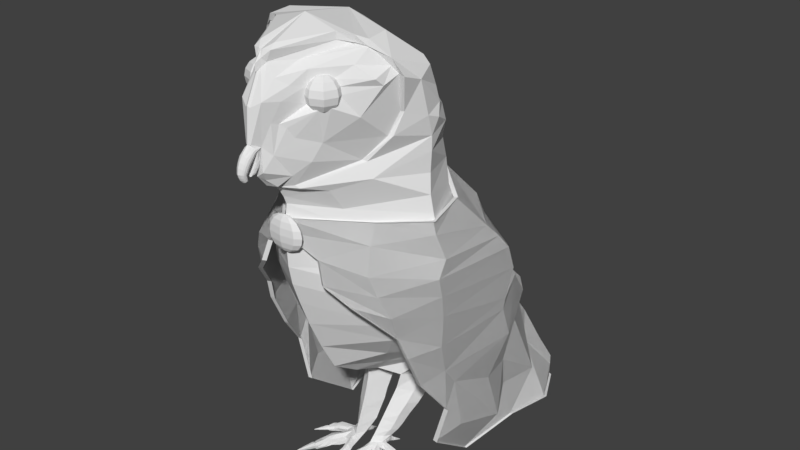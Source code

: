 # Source: Eule2.blend  (saved by Blender 2.77.0; exported with 4.5.12 LTS)
import bpy
from mathutils import Matrix  # noqa: F401  (used for matrix-valued properties, if any)

bpy.ops.wm.read_factory_settings(use_empty=True)
scene = bpy.context.scene
scene.name = 'Scene'

# ---- collections
col_collection_1 = bpy.data.collections.new('Collection 1'); scene.collection.children.link(col_collection_1)

# ---- world
world_world = bpy.data.worlds.new('World'); scene.world = world_world
world_world.color = (0.05088, 0.05088, 0.05088)
world_world.use_sun_shadow = False
world_world.sun_shadow_jitter_overblur = 0.0
world_world.cycles.sampling_method = 'MANUAL'

# ---- meshes
me_plane = bpy.data.meshes.new('Plane')
me_plane.from_pydata([(0.0, 3.633, 26.36), (0.0, 3.824, 26.42), (0.1247, 3.764, 26.43), (0.203, 3.693, 26.4), (0.2553, 3.768, 26.33), (0.2737, 3.983, 25.96), (0.2553, 3.846, 25.95), (0.203, 3.728, 26.23), (0.1247, 3.64, 26.36), (0.0, 3.621, 26.05), (0.0, 4.037, 26.36), (0.135, 4.006, 26.35), (0.2212, 4.114, 26.31), (0.2787, 4.003, 26.15), (0.2989, 4.041, 25.95), (0.2787, 3.887, 25.88), (0.2212, 3.76, 25.97), (0.135, 3.676, 26.07), (0.0, 3.705, 25.75), (0.0, 4.137, 26.23), (0.1443, 4.283, 26.2), (0.2382, 4.393, 26.15), (0.301, 4.287, 25.97), (0.3231, 4.134, 25.74), (0.301, 3.985, 25.64), (0.2382, 3.862, 25.71), (0.1443, 3.735, 25.77), (0.0, 4.074, 25.43), (0.0, 4.428, 26.15), (0.1608, 4.549, 26.08), (0.2626, 4.675, 26.01), (0.3233, 4.591, 25.81), (0.3472, 4.466, 25.54), (0.3233, 4.344, 25.41), (0.2553, 4.22, 25.43), (0.1535, 4.121, 25.47), (0.0, 4.636, 25.27), (0.0, 4.527, 26.09), (0.172, 4.699, 26.0), (0.2894, 4.868, 25.91), (0.3679, 4.849, 25.66), (0.3955, 4.801, 25.34), (0.3679, 4.756, 25.17), (0.2894, 4.707, 25.14), (0.172, 4.658, 25.13), (0.0, 5.199, 24.84), (0.0, 4.84, 25.98), (0.1858, 5.033, 25.88), (0.315, 5.225, 25.78), (0.4014, 5.242, 25.51), (0.4317, 5.234, 25.18), (0.4014, 5.23, 24.98), (0.315, 5.222, 24.93), (0.1858, 5.208, 24.91), (0.0, 5.44, 24.5), (0.0, 5.19, 25.85), (0.2011, 5.421, 25.75), (0.3432, 5.656, 25.64), (0.4382, 5.736, 25.37), (0.4715, 5.804, 25.21), (0.5743, 7.794, 24.81), (0.3432, 5.941, 24.75), (0.2011, 5.99, 24.71), (0.0, 7.14, 24.33), (0.0, 7.192, 25.44), (0.2231, 7.164, 25.5), (0.3851, 7.197, 25.42), (0.4899, 7.388, 25.36), (0.4715, 7.072, 24.67), (0.3432, 6.958, 24.4), (0.2011, 6.991, 24.48), (0.0, 3.159, 27.51), (0.1487, 3.182, 27.49), (0.0, 3.03, 26.5), (0.2475, 3.241, 27.43), (0.0, 3.03, 26.5), (0.3136, 3.301, 27.33), (0.3368, 3.377, 27.21), (0.0, 3.03, 26.5), (0.3136, 3.46, 27.05), (0.0, 3.03, 26.5), (0.2673, 3.767, 27.09), (0.03246, 3.256, 26.7), (0.1586, 3.815, 27.0), (0.03234, 3.257, 26.7), (0.0, 3.882, 26.94), (0.0, 3.257, 26.7), (0.03204, 3.257, 26.7), (0.03192, 3.256, 26.7), (0.0, 3.03, 26.5), (0.0, 3.56, 27.82), (0.1589, 3.574, 27.75), (0.2676, 3.596, 27.64), (0.3403, 3.628, 27.48), (0.3658, 3.661, 27.31), (0.3403, 3.7, 27.12), (0.2676, 3.959, 27.15), (0.1589, 3.98, 27.04), (0.0, 3.994, 26.97), (0.0, 4.024, 28.04), (0.1705, 4.024, 27.93), (0.2892, 4.024, 27.81), (0.3685, 4.024, 27.62), (0.3963, 4.024, 27.41), (0.3685, 4.024, 27.19), (0.2892, 4.25, 27.17), (0.1705, 4.244, 27.08), (0.0, 4.244, 27.01), (0.0, 4.612, 28.21), (0.1822, 4.591, 28.09), (0.3107, 4.549, 27.93), (0.3966, 4.491, 27.74), (0.4268, 4.42, 27.48), (0.3966, 4.352, 27.25), (0.3107, 4.509, 27.22), (0.1822, 4.471, 27.1), (0.0, 4.447, 27.02), (0.0, 5.551, 28.08), (0.2055, 5.466, 27.96), (0.3538, 5.332, 27.81), (0.4529, 5.167, 27.63), (0.4877, 4.948, 27.39), (0.4529, 4.753, 27.18), (0.3538, 4.784, 27.18), (0.2055, 4.673, 27.06), (0.0, 4.604, 26.99), (0.0, 6.334, 27.82), (0.223, 6.217, 27.72), (0.3861, 6.039, 27.57), (0.4951, 5.822, 27.41), (0.5334, 5.534, 27.19), (0.4951, 5.278, 26.99), (0.3861, 5.248, 27.0), (0.223, 5.103, 26.9), (0.0, 5.013, 26.83), (0.0, 7.498, 27.13), (0.2423, 7.114, 27.25), (0.4217, 6.879, 27.14), (0.5416, 6.597, 27.02), (0.5837, 6.218, 26.86), (0.5416, 5.885, 26.72), (0.4217, 5.778, 26.78), (0.2423, 5.589, 26.7), (0.0, 5.472, 26.65), (0.0, 8.32, 26.45), (0.2423, 7.996, 26.45), (0.4217, 7.763, 26.22), (0.5416, 7.566, 26.1), (0.5837, 7.258, 25.96), (0.5452, 7.697, 25.76), (0.4217, 7.982, 25.83), (0.0, 8.432, 26.33), (0.259, 8.44, 26.12), (2.664, 17.43, 17.97), (2.117, 16.79, 17.97), (1.751, 15.84, 17.97), (1.623, 14.72, 17.97), (1.751, 13.6, 17.97), (2.117, 12.65, 17.97), (2.664, 12.02, 17.97), (2.853, 17.43, 17.27), (2.466, 16.79, 16.67), (2.208, 15.84, 16.27), (2.117, 14.72, 16.13), (2.208, 13.6, 16.27), (2.466, 12.65, 16.67), (2.853, 12.02, 17.27), (3.31, 17.43, 16.97), (3.31, 16.79, 16.13), (3.31, 15.84, 15.56), (3.31, 14.72, 15.36), (3.31, 13.6, 15.56), (3.31, 12.65, 16.13), (3.31, 12.02, 16.97), (3.31, 17.65, 17.97), (3.766, 17.43, 17.27), (4.153, 16.79, 16.67), (4.412, 15.84, 16.27), (4.502, 14.72, 16.13), (4.412, 13.6, 16.27), (4.153, 12.65, 16.67), (3.766, 12.02, 17.27), (3.955, 17.43, 17.97), (4.502, 16.79, 17.97), (4.868, 15.84, 17.97), (4.997, 14.72, 17.97), (4.868, 13.6, 17.97), (4.502, 12.65, 17.97), (3.955, 12.02, 17.97), (3.31, 11.79, 17.97), (3.766, 17.43, 18.68), (4.153, 16.79, 19.28), (4.412, 15.84, 19.68), (4.502, 14.72, 19.82), (4.412, 13.6, 19.68), (4.153, 12.65, 19.28), (3.766, 12.02, 18.68), (3.31, 17.43, 18.97), (3.31, 16.79, 19.82), (3.31, 15.84, 20.38), (3.31, 14.72, 20.58), (3.31, 13.6, 20.38), (3.31, 12.65, 19.82), (3.31, 12.02, 18.97), (2.853, 17.43, 18.68), (2.466, 16.79, 19.28), (2.208, 15.84, 19.68), (2.117, 14.72, 19.82), (2.208, 13.6, 19.68), (2.466, 12.65, 19.28), (2.853, 12.02, 18.68), (1.765, -56.18, 3.997), (1.573, -57.22, 1.548), (1.743, -56.46, 4.165), (1.594, -57.55, 1.632), (1.588, -56.64, 4.276), (1.516, -57.59, 1.646), (1.427, -56.78, 4.369), (1.377, -57.67, 1.597), (1.267, -56.37, 4.138), (1.312, -57.56, 1.433), (1.288, -56.09, 3.97), (1.295, -57.26, 1.36), (1.407, -55.73, 3.754), (1.34, -57.13, 1.331), (1.641, -55.95, 3.87), (1.449, -57.0, 1.421), (1.684, -56.37, 3.028), (1.651, -56.75, 3.067), (1.496, -56.93, 3.178), (1.335, -57.07, 3.271), (1.229, -56.6, 3.085), (1.294, -56.35, 2.833), (1.358, -56.06, 2.573), (1.549, -56.24, 2.772), (1.699, -56.54, 3.705), (1.544, -56.72, 3.816), (1.383, -56.86, 3.909), (1.22, -56.56, 3.532), (1.284, -56.31, 3.28), (1.403, -55.95, 3.065), (1.585, -56.13, 3.281), (1.721, -56.26, 3.537), (1.584, -56.57, 2.441), (1.605, -56.89, 2.525), (1.45, -57.07, 2.636), (1.386, -57.18, 2.69), (1.253, -56.76, 2.634), (1.268, -56.59, 2.349), (1.352, -56.4, 2.146), (1.448, -56.44, 2.185), (1.531, -56.88, 2.065), (1.552, -57.2, 2.149), (1.44, -57.41, 2.176), (1.356, -57.42, 2.172), (1.243, -57.09, 2.174), (1.258, -56.93, 1.889), (1.279, -56.6, 1.713), (1.395, -56.75, 1.809), (1.359, -57.17, 1.363), (1.323, -57.28, 1.386), (1.545, -57.25, 1.536), (1.337, -57.52, 1.444), (1.562, -57.51, 1.603), (1.605, -57.33, 1.345), (1.446, -57.07, 1.435), (1.389, -57.61, 1.575), (1.5, -57.55, 1.615), (1.419, -57.25, 1.171), (1.449, -57.69, 1.384), (1.559, -57.62, 1.423), (1.383, -57.35, 1.195), (1.622, -57.59, 1.412), (1.506, -57.15, 1.243), (1.397, -57.6, 1.253), (1.625, -57.48, 1.128), (1.64, -57.71, 1.188), (1.438, -57.72, 1.045), (1.458, -57.41, 0.9718), (1.536, -57.31, 1.036), (1.485, -57.8, 1.163), (1.584, -57.74, 1.198), (1.425, -57.5, 0.9926), (1.636, -57.63, 0.9074), (1.648, -57.82, 0.9559), (1.486, -57.82, 0.8411), (1.502, -57.58, 0.7827), (1.565, -57.5, 0.8344), (1.524, -57.89, 0.9358), (1.604, -57.84, 0.9639), (1.477, -57.65, 0.7993), (1.652, -57.78, 0.6886), (1.661, -57.93, 0.7274), (1.532, -57.94, 0.6355), (1.544, -57.74, 0.5888), (1.594, -57.68, 0.6301), (1.562, -57.99, 0.7113), (1.625, -57.95, 0.7338), (1.524, -57.8, 0.6021), (1.657, -57.95, 0.4662), (1.663, -58.03, 0.4894), (1.585, -58.04, 0.4343), (1.593, -57.92, 0.4063), (1.623, -57.88, 0.4311), (1.603, -58.07, 0.4798), (1.641, -58.05, 0.4933), (1.58, -57.95, 0.4143), (1.673, -58.1, 0.2476), (1.676, -58.15, 0.2615), (1.63, -58.15, 0.2285), (1.634, -58.08, 0.2116), (1.652, -58.06, 0.2265), (1.641, -58.17, 0.2557), (1.663, -58.16, 0.2638), (1.627, -58.1, 0.2164), (1.647, -58.21, 0.1135), (1.649, -58.23, 0.1191), (1.63, -58.23, 0.1059), (1.632, -58.21, 0.09916), (1.639, -58.2, 0.1051), (1.634, -58.24, 0.1168), (1.644, -58.24, 0.12), (1.629, -58.21, 0.1011), (1.64, -58.22, 0.111), (1.641, -58.22, 0.1123), (1.636, -58.22, 0.109), (1.637, -58.22, 0.1074), (1.638, -58.22, 0.1088), (1.637, -58.23, 0.1118), (1.64, -58.22, 0.1126), (1.636, -58.22, 0.1078), (2.095, -55.59, 6.036), (1.95, -55.32, 5.157), (1.717, -55.37, 5.841), (2.202, -55.54, 5.352), (4.634, -56.68, 6.477), (4.542, -57.07, 6.753), (1.979, -56.44, 5.317), (4.552, -57.25, 6.639), (1.937, -56.88, 5.106), (4.641, -57.55, 6.455), (2.217, -56.58, 4.73), (4.823, -57.48, 6.285), (2.377, -56.16, 4.585), (2.302, -55.49, 4.578), (4.919, -56.88, 6.017), (2.367, -55.42, 4.968), (4.799, -56.57, 6.093), (3.169, -55.72, 5.608), (3.136, -56.26, 5.846), (3.074, -56.74, 5.666), (3.031, -57.18, 5.455), (3.251, -56.72, 4.922), (3.48, -56.26, 4.908), (3.717, -55.75, 4.863), (3.461, -55.72, 5.317), (2.502, -56.04, 5.599), (2.44, -56.52, 5.419), (2.397, -56.97, 5.208), (2.819, -56.77, 4.951), (3.047, -56.31, 4.742), (3.225, -55.64, 4.735), (2.955, -55.62, 5.163), (2.663, -55.62, 5.454), (3.769, -56.02, 5.739), (3.676, -56.4, 6.015), (3.614, -56.88, 5.836), (3.58, -57.13, 5.793), (3.681, -56.79, 5.213), (3.957, -56.51, 5.181), (4.13, -56.1, 5.24), (4.062, -56.02, 5.448), (4.148, -56.41, 5.982), (4.055, -56.79, 6.258), (4.061, -57.23, 6.209), (4.091, -57.38, 6.063), (4.128, -57.14, 5.587), (4.403, -56.86, 5.555), (4.572, -56.39, 5.379), (4.44, -56.41, 5.691), (4.58, -57.07, 6.672), (4.869, -57.11, 6.094), (4.795, -57.01, 6.395), (4.903, -57.12, 6.03), (4.786, -56.67, 6.144), (4.588, -57.21, 6.581), (4.805, -57.4, 6.298), (4.654, -56.76, 6.452), (4.821, -56.73, 6.676), (4.882, -56.92, 6.083), (4.66, -57.45, 6.434), (4.827, -57.42, 6.658), (4.747, -57.03, 6.896), (4.953, -56.63, 6.369), (5.036, -57.07, 6.318), (4.755, -57.18, 6.805), (4.972, -57.36, 6.522), (5.048, -56.88, 6.307), (5.024, -56.84, 6.889), (4.958, -57.11, 7.087), (5.16, -57.41, 6.75), (5.229, -56.98, 6.557), (5.143, -56.75, 6.612), (5.029, -57.46, 6.873), (4.965, -57.24, 7.005), (5.218, -57.15, 6.567), (5.234, -56.97, 7.093), (5.18, -57.19, 7.252), (5.342, -57.43, 6.983), (5.397, -57.09, 6.828), (5.329, -56.91, 6.872), (5.238, -57.47, 7.08), (5.186, -57.3, 7.187), (5.388, -57.22, 6.836), (5.44, -57.1, 7.302), (5.398, -57.28, 7.429), (5.527, -57.46, 7.213), (5.571, -57.19, 7.09), (5.516, -57.05, 7.125), (5.443, -57.5, 7.291), (5.402, -57.36, 7.376), (5.564, -57.3, 7.096), (5.653, -57.25, 7.501), (5.628, -57.36, 7.577), (5.705, -57.47, 7.448), (5.732, -57.3, 7.374), (5.699, -57.22, 7.395), (5.655, -57.49, 7.495), (5.63, -57.41, 7.546), (5.727, -57.37, 7.377), (5.859, -57.37, 7.71), (5.844, -57.44, 7.756), (5.891, -57.51, 7.678), (5.907, -57.41, 7.634), (5.887, -57.35, 7.646), (5.861, -57.52, 7.706), (5.846, -57.47, 7.737), (5.904, -57.45, 7.636), (5.996, -57.53, 7.79), (5.99, -57.56, 7.808), (6.009, -57.58, 7.777), (6.015, -57.54, 7.759), (6.007, -57.52, 7.764), (5.997, -57.59, 7.788), (5.991, -57.57, 7.8), (6.014, -57.56, 7.76), (6.001, -57.55, 7.783), (6.0, -57.56, 7.788), (6.004, -57.56, 7.78), (6.006, -57.55, 7.775), (6.004, -57.55, 7.777), (6.001, -57.56, 7.783), (6.0, -57.56, 7.786), (6.006, -57.56, 7.776), (1.073, -55.48, 7.045), (0.6889, -56.01, 11.03), (1.359, -55.65, 6.995), (0.979, -56.07, 11.12), (1.488, -56.13, 6.942), (0.9917, -56.29, 11.12), (1.583, -56.61, 6.893), (0.9799, -56.67, 11.23), (1.109, -56.86, 6.935), (0.8224, -56.68, 6.985), (0.4947, -56.22, 7.062), (0.4322, -56.55, 11.24), (0.7974, -55.7, 7.063), (0.413, -56.23, 11.05), (0.7491, -55.62, 8.48), (1.049, -55.84, 8.668), (1.178, -56.32, 8.615), (1.272, -56.8, 8.566), (0.7883, -56.89, 8.51), (0.5058, -56.6, 8.7), (0.1878, -56.3, 8.875), (0.4866, -55.9, 8.736), (1.195, -55.73, 7.669), (1.324, -56.21, 7.616), (1.419, -56.69, 7.567), (0.9587, -56.96, 7.875), (0.6763, -56.67, 8.065), (0.3486, -56.21, 8.142), (0.6467, -55.83, 7.975), (0.9092, -55.56, 7.719), (0.6027, -55.87, 9.402), (0.8927, -55.94, 9.492), (1.022, -56.42, 9.439), (1.111, -56.63, 9.432), (0.7109, -56.82, 9.226), (0.4602, -56.69, 9.511), (0.2526, -56.38, 9.673), (0.3402, -56.15, 9.658), (0.6437, -56.07, 10.1), (0.9337, -56.13, 10.19), (1.066, -56.5, 10.28), (1.045, -56.72, 10.29), (0.7558, -56.9, 10.07), (0.5051, -56.77, 10.35), (0.1832, -56.58, 10.39), (0.3812, -56.34, 10.36), (0.9276, -56.14, 11.14), (0.6892, -56.34, 11.28), (0.7961, -56.78, 11.38), (0.5282, -56.71, 11.28), (0.4748, -56.27, 11.08), (0.9377, -56.32, 11.14), (0.6955, -56.09, 11.06), (0.7813, -56.71, 11.34), (0.4902, -56.52, 11.23), (0.9283, -56.62, 11.22), (0.5669, -56.65, 11.26), (0.4669, -56.11, 11.39), (0.7734, -56.55, 11.65), (0.4823, -56.37, 11.55), (0.9204, -56.46, 11.53), (0.9298, -56.16, 11.45), (0.559, -56.5, 11.58), (0.6876, -55.93, 11.38), (0.9196, -55.98, 11.45), (0.7078, -55.9, 11.77), (0.9166, -55.95, 11.83), (0.785, -56.46, 12.02), (0.523, -56.29, 11.92), (0.5092, -56.06, 11.78), (0.9173, -56.38, 11.91), (0.9258, -56.11, 11.83), (0.5921, -56.41, 11.95), (0.7304, -55.9, 12.17), (0.8974, -55.93, 12.22), (0.7921, -56.34, 12.37), (0.5825, -56.21, 12.29), (0.5715, -56.03, 12.18), (0.898, -56.28, 12.28), (0.9047, -56.06, 12.22), (0.6378, -56.3, 12.31), (0.7519, -55.88, 12.56), (0.8855, -55.91, 12.6), (0.8013, -56.24, 12.72), (0.6336, -56.13, 12.66), (0.6247, -55.98, 12.57), (0.886, -56.19, 12.65), (0.8914, -56.01, 12.61), (0.6778, -56.2, 12.68), (0.776, -55.89, 12.97), (0.8561, -55.91, 12.99), (0.8056, -56.1, 13.06), (0.705, -56.04, 13.03), (0.6997, -55.95, 12.97), (0.8564, -56.07, 13.02), (0.8597, -55.97, 12.99), (0.7315, -56.09, 13.04), (0.7973, -55.87, 13.36), (0.8454, -55.88, 13.38), (0.8151, -56.0, 13.42), (0.7547, -55.96, 13.4), (0.7515, -55.91, 13.37), (0.8456, -55.98, 13.4), (0.8475, -55.92, 13.38), (0.7706, -55.99, 13.41), (0.8144, -55.96, 13.62), (0.8337, -55.96, 13.62), (0.8215, -56.01, 13.64), (0.7974, -56.0, 13.63), (0.7961, -55.97, 13.62), (0.8337, -56.0, 13.63), (0.8345, -55.98, 13.62), (0.8037, -56.01, 13.63), (0.8163, -55.98, 13.62), (0.8211, -55.98, 13.63), (0.818, -55.99, 13.63), (0.812, -55.99, 13.63), (0.8117, -55.98, 13.62), (0.8211, -55.99, 13.63), (0.8213, -55.98, 13.63), (0.8136, -55.99, 13.63), (3.95, -56.86, 10.5), (3.652, -57.11, 10.87), (3.657, -57.41, 10.82), (3.749, -57.92, 10.82), (1.773, -57.23, 5.857), (2.117, -56.87, 5.692), (4.392, -57.5, 10.35), (4.304, -57.03, 10.2), (2.753, -55.79, 7.676), (2.498, -56.27, 8.119), (2.365, -56.95, 8.045), (2.274, -57.62, 7.942), (2.83, -57.48, 7.389), (3.22, -57.01, 7.424), (3.645, -56.5, 7.411), (3.196, -56.08, 7.648), (1.887, -55.97, 7.119), (1.754, -56.65, 7.044), (1.662, -57.31, 6.942), (2.362, -57.51, 6.787), (2.753, -57.04, 6.822), (3.133, -56.29, 6.73), (2.675, -55.89, 6.926), (2.232, -55.6, 6.954), (3.343, -56.26, 8.546), (3.044, -56.51, 8.91), (2.911, -57.19, 8.836), (2.821, -57.52, 8.853), (3.222, -57.52, 8.175), (3.629, -57.29, 8.308), (3.916, -56.81, 8.388), (3.786, -56.55, 8.518), (3.611, -56.7, 9.352), (3.312, -56.95, 9.716), (3.225, -57.52, 9.842), (3.272, -57.8, 9.767), (3.536, -57.85, 9.181), (3.943, -57.61, 9.314), (4.321, -57.21, 9.101), (4.055, -56.99, 9.325), (3.725, -57.18, 10.82), (4.039, -58.01, 10.79), (4.31, -57.77, 10.45), (4.246, -57.11, 10.28), (4.086, -57.36, 10.7), (3.963, -56.97, 10.52), (3.802, -57.83, 10.78), (4.034, -57.9, 10.75), (4.317, -57.48, 10.41), (3.729, -57.41, 10.78), (4.251, -57.7, 10.48), (4.094, -56.84, 10.93), (4.377, -56.97, 10.68), (3.855, -57.04, 11.22), (4.447, -57.35, 10.81), (3.933, -57.69, 11.19), (3.859, -57.28, 11.18), (4.381, -57.57, 10.88), (4.165, -57.76, 11.16), (4.234, -56.9, 11.41), (4.02, -57.08, 11.68), (4.298, -57.73, 11.62), (4.553, -57.36, 11.31), (4.489, -57.02, 11.19), (4.09, -57.67, 11.65), (4.023, -57.29, 11.64), (4.493, -57.55, 11.37), (4.379, -57.0, 11.91), (4.207, -57.14, 12.12), (4.43, -57.66, 12.07), (4.633, -57.36, 11.82), (4.582, -57.09, 11.73), (4.263, -57.61, 12.09), (4.21, -57.31, 12.09), (4.586, -57.52, 11.87), (4.521, -57.08, 12.4), (4.384, -57.19, 12.56), (4.562, -57.61, 12.53), (4.725, -57.37, 12.33), (4.684, -57.15, 12.26), (4.429, -57.57, 12.55), (4.386, -57.33, 12.54), (4.687, -57.5, 12.37), (4.668, -57.2, 12.89), (4.586, -57.27, 12.99), (4.693, -57.52, 12.97), (4.79, -57.37, 12.85), (4.766, -57.24, 12.81), (4.612, -57.49, 12.98), (4.587, -57.35, 12.98), (4.768, -57.45, 12.88), (4.811, -57.28, 13.38), (4.761, -57.32, 13.44), (4.825, -57.47, 13.43), (4.884, -57.38, 13.36), (4.869, -57.3, 13.33), (4.777, -57.45, 13.44), (4.762, -57.37, 13.44), (4.87, -57.43, 13.37), (4.906, -57.46, 13.67), (4.887, -57.48, 13.7), (4.912, -57.54, 13.69), (4.936, -57.5, 13.66), (4.93, -57.47, 13.65), (4.893, -57.53, 13.69), (4.887, -57.5, 13.69), (4.93, -57.52, 13.67), (4.909, -57.49, 13.68), (4.904, -57.49, 13.68), (4.911, -57.51, 13.68), (4.917, -57.5, 13.67), (4.915, -57.49, 13.67), (4.906, -57.51, 13.68), (4.904, -57.5, 13.68), (4.915, -57.5, 13.68), (1.78, -55.46, 4.059), (2.114, -55.42, 4.772), (0.2932, 0.4727, 22.08), (1.682, 2.639, 21.43), (0.4346, 2.473, 24.31), (0.788, 4.068, 25.14), (0.0, 3.086, 24.95), (2.843, 4.699, 19.68), (1.126, 6.304, 23.66), (0.5052, 19.65, 22.96), (1.212, 11.31, 23.9), (2.752, 16.14, 19.79), (1.071, 14.64, 25.14), (3.05, 16.81, 19.29), (2.767, 18.43, 19.68), (3.455, 7.505, 18.58), (3.772, 12.85, 19.6), (4.11, 16.83, 17.41), (5.17, 18.67, 15.3), (5.524, 20.88, 13.12), (4.463, 21.13, 13.12), (5.692, 11.19, 15.3), (7.361, 16.92, 10.93), (4.61, 14.58, 17.18), (6.882, 18.06, 11.52), (0.2225, 13.76, 25.8), (0.0, 18.3, 24.05), (0.0, 14.01, 25.93), (2.06, 16.46, 21.86), (1.454, 10.94, 22.96), (3.332, 21.62, 15.41), (5.524, 20.88, 13.42), (4.463, 21.13, 13.81), (0.8839, 21.32, 22.87), (3.332, 22.85, 15.41), (4.463, 22.35, 14.01), (0.2225, 20.15, 23.61), (0.0, 19.53, 24.27), (4.181, 9.714, -1.64), (0.0, 21.25, 4.677), (7.715, 16.83, 5.466), (7.927, 15.32, 7.652), (7.25, 12.9, 3.279), (7.149, 10.78, 9.51), (0.0, -0.2636, 21.49), (7.563, 10.41, 3.061), (2.908, 7.259, -2.78), (7.856, 5.873, 5.138), (7.997, 9.432, 6.231), (5.524, 0.7182, 12.79), (0.0, 10.82, -1.78), (7.856, 3.418, 5.138), (8.139, -3.332, 5.794), (4.181, 12.29, -0.4216), (7.008, 18.06, 5.466), (5.806, 2.35, -1.312), (7.745, -0.1409, 5.138), (3.332, -4.436, 14.87), (4.039, -7.11, 14.55), (8.846, -8.732, 5.794), (4.746, -10.0, 14.44), (9.482, -11.92, 5.575), (5.453, -13.68, 14.32), (9.976, -14.5, 5.247), (10.33, -17.81, 4.591), (4.534, 3.418, 13.12), (0.0, -20.86, 18.64), (10.12, -22.11, 4.045), (8.916, -26.25, -6.543), (6.866, -24.51, 11.08), (9.411, -27.46, 3.881), (7.997, -31.14, 2.202), (4.039, -33.54, 7.605), (6.382, -35.04, 0.406), (1.919, -38.8, 3.935), (0.0, -40.09, 7.324), (4.128, -41.69, -8.654), (2.908, -5.583, -6.973), (0.0, -5.995, -9.37), (0.0, 0.4727, 22.08), (3.615, -11.94, -10.13), (3.615, -16.06, -12.01), (4.322, -19.52, -13.69), (0.0, -18.05, -16.63), (1.495, 0.8409, 20.77), (5.029, -21.98, -14.78), (0.788, 1.0, 22.74), (0.0, -20.85, -18.5), (2.626, 13.4, 19.67), (0.0, 1.123, 23.5), (0.0, -25.19, -20.5), (1.212, 17.57, 22.96), (1.919, 19.53, 19.68), (6.16, 7.1, 10.93), (3.332, 21.62, 15.3), (6.866, 10.78, 9.838), (4.509, 13.12, 18.58), (6.952, 15.66, 13.12), (4.494, 15.81, 17.18), (6.725, 16.83, 14.21), (1.793, 14.38, 22.96), (1.878, 10.33, 22.3), (2.191, 8.741, 21.47), (0.5052, 19.65, 23.06), (7.927, 16.67, 10.93), (0.2225, 18.92, 23.61), (0.0, 18.3, 24.27), (5.524, 21.89, 13.23), (7.008, 19.29, 11.71), (0.7577, 22.11, 21.97), (0.0, 24.51, 15.41), (5.382, 22.23, 9.838), (0.0, 23.09, 7.324), (0.2225, 21.37, 23.1), (0.0, 21.2, 23.17), (0.0, 21.25, 5.067), (0.0, 18.67, 2.077), (6.654, 7.223, 10.71), (4.887, 3.173, 12.79), (1.848, 0.35, 20.44), (0.0, -0.01818, 20.88), (0.0, 17.24, 1.218), (6.786, 9.186, 0.9838), (8.068, 8.573, 4.154), (0.0, 13.4, -0.8589), (7.18, 6.609, 0.8745), (0.0, 5.909, -3.459), (0.0, 2.964, -4.107), (0.0, -0.7182, -5.903), (5.685, -1.332, -2.405), (0.0, -3.935, -7.824), (6.473, -5.215, -1.538), (3.05, -0.7545, 17.05), (0.0, -1.719, 20.71), (0.0, -3.095, 20.21), (8.492, -6.277, 5.794), (6.725, -8.695, -2.514), (0.0, -5.453, 20.5), (7.053, -11.37, -3.576), (0.0, -9.933, 20.66), (7.634, -15.05, -4.474), (0.0, -13.66, 20.46), (8.214, -18.51, -5.45), (6.16, -16.71, 13.73), (0.0, -16.97, 19.86), (6.866, -20.39, 12.37), (0.0, -25.65, 17.0), (8.841, -28.33, -6.543), (6.16, -28.19, 9.986), (0.0, -31.15, 14.74), (7.679, -31.77, -7.87), (0.0, -36.49, 12.16), (5.433, -38.72, -7.792), (5.347, -38.22, -1.158), (0.0, -42.44, 2.53), (2.908, -8.476, -8.534), (0.0, -8.45, -11.05), (0.0, -11.91, -13.04), (8.336, -22.56, -6.543), (0.0, -14.5, -14.44), (5.736, -25.13, -15.41), (0.7954, -43.53, -8.419), (0.6773, -43.22, -1.158), (0.0, -44.02, -6.27), (0.0, -43.54, -0.609), (7.528, -28.44, -12.4), (0.0, -28.7, -22.25), (4.221, -30.39, -19.11), (6.013, -32.82, -16.3), (0.0, -33.08, -24.2), (2.959, -34.12, -22.04), (2.479, -42.27, -13.1), (4.802, -40.25, -12.48), (1.343, -44.68, -13.49), (0.0, -48.19, -15.25), (5.761, -38.08, -14.94), (0.0, -37.47, -28.11), (2.454, -39.16, -24.97), (2.353, -43.8, -16.42), (4.423, -41.79, -16.77), (1.343, -46.21, -17.01), (0.0, -50.38, -19.15), (5.13, -40.49, -18.65), (0.0, -39.44, -29.48), (2.833, -41.13, -25.95), (2.858, -45.34, -19.74), (3.918, -43.98, -20.68), (1.848, -47.31, -19.93), (0.0, -51.26, -21.1), (4.499, -43.56, -23.14), (0.0, -42.07, -30.84), (3.085, -43.98, -26.92), (2.858, -47.53, -22.67), (3.666, -45.95, -23.99), (1.848, -48.63, -22.67), (0.0, -53.01, -25.01), (3.741, -45.75, -26.65), (0.0, -44.26, -32.01), (2.454, -45.08, -29.26), (1.091, -52.35, -29.69), (1.899, -51.43, -30.24), (0.9647, -52.57, -27.94), (0.0, -53.89, -29.11), (2.101, -50.13, -30.94), (0.0, -49.3, -33.18), (1.192, -49.02, -32.19), (4.269, -43.85, -4.241), (3.623, -43.24, -1.321), (1.032, -43.62, -5.03), (2.255, -42.98, 1.123), (3.804, -47.14, -2.437), (3.229, -46.68, -0.2356), (1.032, -47.23, -3.281), (1.876, -45.95, 1.451), (3.41, -49.43, -1.071), (2.961, -48.68, 0.8732), (0.9062, -49.9, -1.376), (1.679, -47.78, 2.255), (2.89, -51.48, 0.147), (2.568, -50.86, 2.216), (0.78, -51.48, -0.462), (1.482, -49.83, 3.255), (2.623, -53.07, 1.256), (2.371, -52.32, 2.825), (0.78, -52.85, 0.4515), (1.356, -51.32, 4.059), (2.426, -54.0, 2.169), (2.174, -53.47, 3.434), (0.6538, -54.32, 1.755), (1.23, -52.81, 4.863), (2.032, -55.03, 3.083), (1.724, -54.62, 4.387), (0.6992, -55.03, 2.778), (1.103, -54.18, 5.667), (0.9773, -55.28, 6.253), (0.6992, -55.68, 4.145)], [(87, 86), (88, 87)], [(4, 5, 14, 13), (2, 3, 12, 11), (7, 8, 17, 16), (5, 6, 15, 14), (3, 4, 13, 12), (8, 0, 9, 17), (1, 2, 11, 10), (6, 7, 16, 15), (11, 12, 21, 20), (12, 13, 22, 21), (13, 14, 23, 22), (14, 15, 24, 23), (15, 16, 25, 24), (16, 17, 26, 25), (17, 9, 18, 26), (10, 11, 20, 19), (25, 26, 35, 34), (26, 18, 27, 35), (19, 20, 29, 28), (20, 21, 30, 29), (21, 22, 31, 30), (22, 23, 32, 31), (23, 24, 33, 32), (24, 25, 34, 33), (33, 34, 43, 42), (34, 35, 44, 43), (35, 27, 36, 44), (28, 29, 38, 37), (29, 30, 39, 38), (30, 31, 40, 39), (31, 32, 41, 40), (32, 33, 42, 41), (42, 43, 52, 51), (43, 44, 53, 52), (44, 36, 45, 53), (37, 38, 47, 46), (38, 39, 48, 47), (39, 40, 49, 48), (40, 41, 50, 49), (41, 42, 51, 50), (48, 49, 58, 57), (49, 50, 59, 58), (50, 51, 60, 59), (51, 52, 61, 60), (52, 53, 62, 61), (53, 45, 54, 62), (46, 47, 56, 55), (47, 48, 57, 56), (60, 61, 69), (61, 62, 70, 69), (62, 54, 63, 70), (55, 56, 65, 64), (56, 57, 66, 65), (57, 58, 67, 66), (58, 59, 68, 67), (59, 60, 68), (3, 7, 6, 5, 4), (2, 8, 7, 3), (1, 0, 8, 2), (71, 73, 72), (72, 73, 75, 74), (74, 75, 89, 76), (76, 89, 78, 77), (77, 78, 80, 79), (79, 80, 82, 81), (81, 82, 84, 83), (83, 84, 86, 85), (72, 74, 92, 91), (81, 83, 97, 96), (77, 79, 95, 94), (74, 76, 93, 92), (83, 85, 98, 97), (71, 72, 91, 90), (79, 81, 96, 95), (76, 77, 94, 93), (92, 93, 102, 101), (93, 94, 103, 102), (94, 95, 104, 103), (95, 96, 105, 104), (96, 97, 106, 105), (97, 98, 107, 106), (90, 91, 100, 99), (91, 92, 101, 100), (106, 107, 116, 115), (99, 100, 109, 108), (100, 101, 110, 109), (101, 102, 111, 110), (102, 103, 112, 111), (103, 104, 113, 112), (104, 105, 114, 113), (105, 106, 115, 114), (113, 114, 123, 122), (114, 115, 124, 123), (115, 116, 125, 124), (108, 109, 118, 117), (109, 110, 119, 118), (110, 111, 120, 119), (111, 112, 121, 120), (112, 113, 122, 121), (122, 123, 132, 131), (123, 124, 133, 132), (124, 125, 134, 133), (117, 118, 127, 126), (118, 119, 128, 127), (119, 120, 129, 128), (120, 121, 130, 129), (121, 122, 131, 130), (129, 130, 139, 138), (130, 131, 140, 139), (131, 132, 141, 140), (132, 133, 142, 141), (133, 134, 143, 142), (126, 127, 136, 135), (127, 128, 137, 136), (128, 129, 138, 137), (141, 142, 65, 66), (142, 143, 64, 65), (135, 136, 145, 144), (136, 137, 146, 145), (137, 138, 147, 146), (138, 139, 148, 147), (139, 140, 67, 148), (140, 141, 66, 67), (148, 67, 60, 149), (148, 149, 147), (147, 149, 146), (149, 150, 146), (60, 150, 149), (146, 150, 145), (151, 144, 145, 150), (150, 60, 152), (151, 150, 152), (68, 60, 67), (159, 158, 165, 166), (157, 156, 163, 164), (155, 154, 161, 162), (153, 174, 160), (189, 159, 166), (158, 157, 164, 165), (156, 155, 162, 163), (154, 153, 160, 161), (160, 174, 167), (189, 166, 173), (165, 164, 171, 172), (163, 162, 169, 170), (161, 160, 167, 168), (166, 165, 172, 173), (164, 163, 170, 171), (162, 161, 168, 169), (172, 171, 179, 180), (170, 169, 177, 178), (168, 167, 175, 176), (173, 172, 180, 181), (171, 170, 178, 179), (169, 168, 176, 177), (167, 174, 175), (189, 173, 181), (181, 180, 187, 188), (179, 178, 185, 186), (177, 176, 183, 184), (175, 174, 182), (189, 181, 188), (180, 179, 186, 187), (178, 177, 184, 185), (176, 175, 182, 183), (186, 185, 193, 194), (184, 183, 191, 192), (182, 174, 190), (189, 188, 196), (187, 186, 194, 195), (185, 184, 192, 193), (183, 182, 190, 191), (188, 187, 195, 196), (189, 196, 203), (195, 194, 201, 202), (193, 192, 199, 200), (191, 190, 197, 198), (196, 195, 202, 203), (194, 193, 200, 201), (192, 191, 198, 199), (190, 174, 197), (200, 199, 206, 207), (198, 197, 204, 205), (203, 202, 209, 210), (201, 200, 207, 208), (199, 198, 205, 206), (197, 174, 204), (189, 203, 210), (202, 201, 208, 209), (210, 209, 158, 159), (208, 207, 156, 157), (206, 205, 154, 155), (204, 174, 153), (189, 210, 159), (209, 208, 157, 158), (207, 206, 155, 156), (205, 204, 153, 154), (251, 252, 214, 212), (252, 253, 216, 214), (253, 254, 218, 216), (254, 255, 220, 218), (255, 256, 222, 220), (256, 257, 224, 222), (257, 258, 226, 224), (258, 251, 212, 226), (241, 242, 227, 234), (240, 241, 234, 233), (239, 240, 233, 232), (238, 239, 232, 231), (237, 238, 231, 230), (236, 237, 230, 229), (235, 236, 229, 228), (242, 235, 228, 227), (211, 213, 235, 242), (213, 215, 236, 235), (215, 217, 237, 236), (217, 219, 238, 237), (219, 221, 239, 238), (221, 223, 240, 239), (223, 225, 241, 240), (225, 211, 242, 241), (234, 227, 243, 250), (233, 234, 250, 249), (232, 233, 249, 248), (231, 232, 248, 247), (230, 231, 247, 246), (229, 230, 246, 245), (228, 229, 245, 244), (227, 228, 244, 243), (250, 243, 251, 258), (249, 250, 258, 257), (248, 249, 257, 256), (247, 248, 256, 255), (246, 247, 255, 254), (245, 246, 254, 253), (244, 245, 253, 252), (243, 244, 252, 251), (224, 259, 260, 222), (220, 262, 266, 218), (216, 267, 263, 214), (226, 265, 259, 224), (214, 263, 261, 212), (222, 260, 262, 220), (218, 266, 267, 216), (212, 261, 265, 226), (261, 264, 273, 265), (265, 273, 268, 259), (267, 270, 272, 263), (259, 268, 271, 260), (263, 272, 264, 261), (260, 271, 274, 262), (266, 269, 270, 267), (262, 274, 269, 266), (264, 275, 279, 273), (271, 282, 277, 274), (269, 280, 281, 270), (273, 279, 278, 268), (268, 278, 282, 271), (270, 281, 276, 272), (274, 277, 280, 269), (272, 276, 275, 264), (277, 285, 288, 280), (276, 284, 283, 275), (275, 283, 287, 279), (282, 290, 285, 277), (280, 288, 289, 281), (279, 287, 286, 278), (278, 286, 290, 282), (281, 289, 284, 276), (286, 294, 298, 290), (289, 297, 292, 284), (285, 293, 296, 288), (284, 292, 291, 283), (283, 291, 295, 287), (290, 298, 293, 285), (288, 296, 297, 289), (287, 295, 294, 286), (296, 304, 305, 297), (295, 303, 302, 294), (294, 302, 306, 298), (297, 305, 300, 292), (293, 301, 304, 296), (292, 300, 299, 291), (291, 299, 303, 295), (298, 306, 301, 293), (299, 307, 311, 303), (306, 314, 309, 301), (304, 312, 313, 305), (303, 311, 310, 302), (302, 310, 314, 306), (305, 313, 308, 300), (301, 309, 312, 304), (300, 308, 307, 299), (313, 321, 316, 308), (309, 317, 320, 312), (308, 316, 315, 307), (307, 315, 319, 311), (314, 322, 317, 309), (312, 320, 321, 313), (311, 319, 318, 310), (310, 318, 322, 314), (318, 326, 330, 322), (321, 329, 324, 316), (317, 325, 328, 320), (316, 324, 323, 315), (315, 323, 327, 319), (322, 330, 325, 317), (320, 328, 329, 321), (319, 327, 326, 318), (372, 373, 336, 335), (373, 374, 338, 336), (374, 375, 340, 338), (375, 376, 342, 340), (376, 377, 383, 342), (377, 378, 345, 383), (378, 379, 347, 345), (379, 372, 335, 347), (362, 363, 348, 355), (361, 362, 355, 354), (360, 361, 354, 353), (359, 360, 353, 352), (358, 359, 352, 351), (357, 358, 351, 350), (356, 357, 350, 349), (363, 356, 349, 348), (334, 331, 356, 363), (331, 337, 357, 356), (337, 339, 358, 357), (339, 341, 359, 358), (341, 343, 360, 359), (343, 344, 361, 360), (344, 346, 362, 361), (346, 334, 363, 362), (355, 348, 364, 371), (354, 355, 371, 370), (353, 354, 370, 369), (352, 353, 369, 368), (351, 352, 368, 367), (350, 351, 367, 366), (349, 350, 366, 365), (348, 349, 365, 364), (371, 364, 372, 379), (370, 371, 379, 378), (369, 370, 378, 377), (368, 369, 377, 376), (367, 368, 376, 375), (366, 367, 375, 374), (365, 366, 374, 373), (364, 365, 373, 372), (345, 389, 381, 383), (342, 386, 390, 340), (338, 385, 380, 336), (347, 384, 389, 345), (336, 380, 387, 335), (383, 381, 386, 342), (340, 390, 385, 338), (335, 387, 384, 347), (387, 388, 393, 384), (384, 393, 397, 389), (385, 395, 392, 380), (389, 397, 394, 381), (380, 392, 388, 387), (381, 394, 396, 386), (390, 391, 395, 385), (386, 396, 391, 390), (388, 398, 402, 393), (394, 405, 400, 396), (391, 403, 404, 395), (393, 402, 401, 397), (397, 401, 405, 394), (395, 404, 399, 392), (396, 400, 403, 391), (392, 399, 398, 388), (400, 408, 411, 403), (399, 407, 406, 398), (398, 406, 410, 402), (405, 413, 408, 400), (403, 411, 412, 404), (402, 410, 409, 401), (401, 409, 413, 405), (404, 412, 407, 399), (409, 417, 421, 413), (412, 420, 415, 407), (408, 416, 419, 411), (407, 415, 414, 406), (406, 414, 418, 410), (413, 421, 416, 408), (411, 419, 420, 412), (410, 418, 417, 409), (419, 427, 428, 420), (418, 426, 425, 417), (417, 425, 429, 421), (420, 428, 423, 415), (416, 424, 427, 419), (415, 423, 422, 414), (414, 422, 426, 418), (421, 429, 424, 416), (422, 430, 434, 426), (429, 437, 432, 424), (427, 435, 436, 428), (426, 434, 433, 425), (425, 433, 437, 429), (428, 436, 431, 423), (424, 432, 435, 427), (423, 431, 430, 422), (436, 444, 439, 431), (432, 440, 443, 435), (431, 439, 438, 430), (430, 438, 442, 434), (437, 445, 440, 432), (435, 443, 444, 436), (434, 442, 441, 433), (433, 441, 445, 437), (441, 449, 453, 445), (444, 452, 447, 439), (440, 448, 451, 443), (439, 447, 446, 438), (438, 446, 450, 442), (445, 453, 448, 440), (443, 451, 452, 444), (442, 450, 449, 441), (492, 455, 457, 493), (493, 457, 459, 494), (494, 459, 461, 495), (495, 461, 502, 496), (496, 502, 503, 497), (497, 503, 465, 498), (498, 465, 467, 499), (499, 467, 455, 492), (482, 475, 468, 483), (481, 474, 475, 482), (480, 473, 474, 481), (479, 472, 473, 480), (478, 471, 472, 479), (477, 470, 471, 478), (476, 469, 470, 477), (483, 468, 469, 476), (454, 483, 476, 456), (456, 476, 477, 458), (458, 477, 478, 460), (460, 478, 479, 462), (462, 479, 480, 463), (463, 480, 481, 464), (464, 481, 482, 466), (466, 482, 483, 454), (475, 491, 484, 468), (474, 490, 491, 475), (473, 489, 490, 474), (472, 488, 489, 473), (471, 487, 488, 472), (470, 486, 487, 471), (469, 485, 486, 470), (468, 484, 485, 469), (491, 499, 492, 484), (490, 498, 499, 491), (489, 497, 498, 490), (488, 496, 497, 489), (487, 495, 496, 488), (486, 494, 495, 487), (485, 493, 494, 486), (484, 492, 493, 485), (465, 503, 510, 508), (502, 461, 509, 507), (459, 457, 500, 505), (467, 465, 508, 504), (457, 455, 506, 500), (503, 502, 507, 510), (461, 459, 505, 509), (455, 467, 504, 506), (506, 504, 511, 517), (504, 508, 513, 511), (505, 500, 518, 515), (508, 510, 516, 513), (500, 506, 517, 518), (510, 507, 512, 516), (509, 505, 515, 514), (507, 509, 514, 512), (517, 511, 523, 519), (516, 512, 521, 526), (514, 515, 525, 524), (511, 513, 522, 523), (513, 516, 526, 522), (515, 518, 520, 525), (512, 514, 524, 521), (518, 517, 519, 520), (521, 524, 532, 529), (520, 519, 527, 528), (519, 523, 531, 527), (526, 521, 529, 534), (524, 525, 533, 532), (523, 522, 530, 531), (522, 526, 534, 530), (525, 520, 528, 533), (530, 534, 542, 538), (533, 528, 536, 541), (529, 532, 540, 537), (528, 527, 535, 536), (527, 531, 539, 535), (534, 529, 537, 542), (532, 533, 541, 540), (531, 530, 538, 539), (540, 541, 549, 548), (539, 538, 546, 547), (538, 542, 550, 546), (541, 536, 544, 549), (537, 540, 548, 545), (536, 535, 543, 544), (535, 539, 547, 543), (542, 537, 545, 550), (543, 547, 555, 551), (550, 545, 553, 558), (548, 549, 557, 556), (547, 546, 554, 555), (546, 550, 558, 554), (549, 544, 552, 557), (545, 548, 556, 553), (544, 543, 551, 552), (557, 552, 560, 565), (553, 556, 564, 561), (552, 551, 559, 560), (551, 555, 563, 559), (558, 553, 561, 566), (556, 557, 565, 564), (555, 554, 562, 563), (554, 558, 566, 562), (562, 566, 574, 570), (565, 560, 568, 573), (561, 564, 572, 569), (560, 559, 567, 568), (559, 563, 571, 567), (566, 561, 569, 574), (564, 565, 573, 572), (563, 562, 570, 571), (607, 608, 576, 575), (608, 609, 577, 576), (609, 610, 578, 577), (610, 611, 616, 578), (611, 612, 617, 616), (612, 613, 581, 617), (613, 614, 582, 581), (614, 607, 575, 582), (597, 598, 583, 590), (596, 597, 590, 589), (595, 596, 589, 588), (594, 595, 588, 587), (593, 594, 587, 586), (592, 593, 586, 585), (591, 592, 585, 584), (598, 591, 584, 583), (333, 456, 591, 598), (456, 458, 592, 591), (458, 460, 593, 592), (460, 579, 594, 593), (579, 580, 595, 594), (580, 337, 596, 595), (337, 331, 597, 596), (331, 333, 598, 597), (590, 583, 599, 606), (589, 590, 606, 605), (588, 589, 605, 604), (587, 588, 604, 603), (586, 587, 603, 602), (585, 586, 602, 601), (584, 585, 601, 600), (583, 584, 600, 599), (606, 599, 607, 614), (605, 606, 614, 613), (604, 605, 613, 612), (603, 604, 612, 611), (602, 603, 611, 610), (601, 602, 610, 609), (600, 601, 609, 608), (599, 600, 608, 607), (581, 623, 625, 617), (616, 622, 621, 578), (577, 624, 615, 576), (582, 618, 623, 581), (576, 615, 620, 575), (617, 625, 622, 616), (578, 621, 624, 577), (575, 620, 618, 582), (620, 626, 627, 618), (618, 627, 629, 623), (624, 631, 628, 615), (623, 629, 632, 625), (615, 628, 626, 620), (625, 632, 633, 622), (621, 630, 631, 624), (622, 633, 630, 621), (626, 634, 638, 627), (632, 641, 636, 633), (630, 639, 640, 631), (627, 638, 637, 629), (629, 637, 641, 632), (631, 640, 635, 628), (633, 636, 639, 630), (628, 635, 634, 626), (636, 644, 647, 639), (635, 643, 642, 634), (634, 642, 646, 638), (641, 649, 644, 636), (639, 647, 648, 640), (638, 646, 645, 637), (637, 645, 649, 641), (640, 648, 643, 635), (645, 653, 657, 649), (648, 656, 651, 643), (644, 652, 655, 647), (643, 651, 650, 642), (642, 650, 654, 646), (649, 657, 652, 644), (647, 655, 656, 648), (646, 654, 653, 645), (655, 663, 664, 656), (654, 662, 661, 653), (653, 661, 665, 657), (656, 664, 659, 651), (652, 660, 663, 655), (651, 659, 658, 650), (650, 658, 662, 654), (657, 665, 660, 652), (658, 666, 670, 662), (665, 673, 668, 660), (663, 671, 672, 664), (662, 670, 669, 661), (661, 669, 673, 665), (664, 672, 667, 659), (660, 668, 671, 663), (659, 667, 666, 658), (672, 680, 675, 667), (668, 676, 679, 671), (667, 675, 674, 666), (666, 674, 678, 670), (673, 681, 676, 668), (671, 679, 680, 672), (670, 678, 677, 669), (669, 677, 681, 673), (677, 685, 689, 681), (680, 688, 683, 675), (676, 684, 687, 679), (675, 683, 682, 674), (674, 682, 686, 678), (681, 689, 684, 676), (679, 687, 688, 680), (678, 686, 685, 677), (460, 462, 579), (337, 580, 339), (580, 579, 339), (334, 332, 333, 331), (346, 691, 332, 334), (344, 690, 691, 346), (454, 456, 333), (769, 692, 776, 779), (692, 774, 693, 776), (693, 695, 694, 776), (776, 694, 696, 779), (695, 60, 696, 694), (693, 697, 698, 695), (774, 755, 697, 693), (698, 60, 695), (698, 719, 700, 60), (790, 718, 702), (778, 790, 700), (718, 781, 702), (701, 703, 704, 718), (704, 782, 781, 718), (706, 792, 705), (755, 783, 705, 697), (791, 719, 698), (782, 784, 699, 781), (782, 709, 710, 784), (704, 708, 709, 782), (703, 707, 708, 704), (705, 711, 786, 706), (783, 785, 711, 705), (702, 60, 700), (711, 787, 713, 786), (702, 700, 790), (708, 789, 714, 709), (707, 788, 789, 708), (787, 789, 788, 713), (787, 712, 714, 789), (719, 778, 700), (706, 778, 719), (702, 715, 152, 60), (715, 717, 151, 152), (702, 699, 795, 715), (717, 715, 795, 716), (702, 781, 699), (718, 790, 701), (790, 778, 701), (711, 785, 712, 787), (791, 698, 792), (719, 791, 706), (792, 706, 791), (699, 793, 795), (784, 720, 793, 699), (710, 722, 720, 784), (712, 794, 798, 714), (795, 796, 716), (709, 721, 722, 710), (714, 798, 721, 709), (795, 726, 727, 796), (720, 724, 723, 793), (798, 797, 721), (721, 797, 725, 722), (793, 723, 726, 795), (722, 725, 724, 720), (726, 803, 804, 727), (724, 800, 799, 723), (725, 802, 800, 724), (723, 799, 803, 726), (798, 744, 801, 797), (797, 801, 802, 725), (744, 729, 802, 801), (729, 744, 806), (798, 730, 744), (737, 741, 815), (731, 730, 798, 794), (785, 733, 794, 712), (783, 807, 733, 785), (692, 734, 809, 774), (810, 734, 692, 769), (732, 730, 731, 735), (731, 794, 733, 738), (813, 737, 815), (735, 731, 738), (812, 735, 813), (813, 735, 738), (807, 737, 738, 733), (743, 728, 740), (813, 738, 737), (812, 728, 743, 735), (737, 739, 741), (735, 743, 732), (737, 807, 808, 739), (740, 814, 743), (814, 811, 743), (732, 743, 744, 730), (744, 743, 811, 806), (728, 736, 740), (728, 812, 815, 736), (736, 816, 740), (745, 817, 816, 736), (736, 815, 745), (741, 745, 815), (818, 817, 745), (745, 741, 819), (745, 819, 818), (741, 739, 746), (819, 741, 746), (739, 742, 746), (746, 742, 819), (742, 821, 819), (809, 822, 739, 808), (734, 823, 822, 809), (739, 822, 742), (822, 747, 742), (747, 822, 823, 824), (824, 827, 748, 747), (821, 742, 825, 826), (747, 748, 825, 742), (748, 750, 749, 825), (827, 829, 750, 748), (826, 825, 749, 828), (828, 749, 751, 830), (750, 752, 751, 749), (829, 831, 752, 750), (831, 834, 833, 752), (830, 751, 753, 832), (752, 833, 753, 751), (834, 756, 835, 833), (832, 753, 754, 848), (833, 835, 754, 753), (835, 759, 757, 754), (756, 836, 759, 835), (848, 754, 757, 758), (759, 838, 760, 757), (836, 839, 838, 759), (758, 757, 760, 837), (838, 762, 761, 760), (839, 841, 762, 838), (837, 760, 761, 840), (762, 764, 763, 761), (841, 765, 764, 762), (840, 761, 763, 842), (764, 844, 843, 763), (852, 844, 854), (842, 763, 843, 766), (820, 819, 767, 768), (821, 767, 819), (767, 821, 826, 845), (767, 845, 846, 768), (845, 826, 828, 770), (845, 770, 847, 846), (828, 830, 771, 770), (770, 771, 849, 847), (830, 832, 772, 771), (771, 772, 773, 849), (832, 848, 775, 772), (772, 775, 777, 773), (775, 850, 780, 777), (848, 758, 850, 775), (803, 799, 800, 804), (744, 805, 802, 801), (805, 744, 806), (755, 808, 807, 783), (774, 809, 808, 755), (815, 812, 813), (819, 820, 818), (766, 896, 898, 851), (852, 854, 853, 851), (764, 765, 844), (780, 850, 857, 856), (850, 758, 855, 857), (758, 837, 855), (837, 840, 855), (856, 857, 860, 859), (857, 855, 858, 860), (855, 840, 858), (840, 842, 858), (860, 858, 865, 867), (766, 861, 862, 842), (859, 860, 867, 866), (851, 863, 861, 766), (842, 862, 865, 858), (853, 864, 863, 851), (866, 867, 874, 873), (864, 871, 870, 863), (861, 868, 869, 862), (862, 869, 872, 865), (867, 865, 872, 874), (863, 870, 868, 861), (871, 878, 877, 870), (868, 875, 876, 869), (869, 876, 879, 872), (874, 872, 879, 881), (870, 877, 875, 868), (873, 874, 881, 880), (875, 882, 883, 876), (876, 883, 886, 879), (881, 879, 886, 888), (877, 884, 882, 875), (880, 881, 888, 887), (878, 885, 884, 877), (883, 890, 893, 886), (888, 886, 893, 895), (884, 891, 889, 882), (887, 888, 895, 894), (885, 892, 891, 884), (882, 889, 890, 883), (890, 889, 891, 892, 894, 895, 893), (851, 898, 899, 852), (843, 897, 896, 766), (843, 852, 899, 897), (896, 900, 902, 898), (898, 902, 903, 899), (897, 899, 903, 901), (897, 901, 900, 896), (901, 903, 907, 905), (901, 905, 904, 900), (900, 904, 906, 902), (902, 906, 907, 903), (844, 899, 843), (844, 852, 899), (905, 907, 911, 909), (905, 909, 908, 904), (904, 908, 910, 906), (906, 910, 911, 907), (908, 912, 914, 910), (910, 914, 915, 911), (909, 911, 915, 913), (909, 913, 912, 908), (913, 915, 919, 917), (913, 917, 916, 912), (912, 916, 918, 914), (914, 918, 919, 915), (916, 920, 922, 918), (918, 922, 923, 919), (917, 919, 923, 921), (917, 921, 920, 916), (920, 921, 332, 690), (922, 925, 924, 923), (923, 924, 332, 921), (920, 690, 925, 922), (691, 690, 332), (924, 454, 333), (333, 332, 924), (466, 454, 924), (344, 343, 690), (341, 690, 343), (464, 466, 924), (924, 925, 464), (690, 341, 211), (211, 225, 690), (223, 690, 225), (211, 341, 213), (213, 341, 215), (341, 339, 215), (215, 339, 217), (464, 925, 463), (462, 463, 925), (579, 462, 925), (690, 223, 925), (223, 221, 925), (219, 925, 221), (217, 925, 219), (339, 579, 217), (925, 217, 579), (792, 698, 705), (698, 697, 705), (60, 54, 696)])
me_plane.use_remesh_preserve_volume = False
me_plane.use_remesh_preserve_attributes = False
me_plane.use_mirror_vertex_groups = False
me_plane.update()
me_plane_002 = bpy.data.meshes.new('Plane.002')
me_plane_002.from_pydata([(5.332, -6.743, 12.18), (9.287, -8.998, 6.807), (5.838, -9.655, 14.07), (10.31, -12.67, 6.544), (6.667, -13.49, 16.0), (10.4, -15.34, 8.17), (10.42, -18.72, 7.477), (10.32, -22.59, 6.864), (11.01, -25.75, -6.594), (8.062, -25.14, 12.68), (10.0, -28.65, 6.545), (9.647, -34.42, 4.833), (8.644, -35.8, 8.767), (9.649, -37.88, 2.507), (5.61, -10.93, -10.18), (5.846, -14.98, -11.74), (6.555, -18.35, -13.35), (0.0, -16.71, -16.72), (7.385, -21.09, -14.46), (0.0, -19.72, -18.69), (0.0, -24.21, -20.72), (8.8, -7.151, 6.438), (7.333, -7.174, -1.463), (0.0, -5.151, 21.0), (9.411, -12.35, -4.69), (0.0, -7.547, 20.93), (10.16, -14.37, -6.074), (10.79, -16.64, -7.332), (7.358, -16.8, 15.45), (8.095, -20.77, 13.99), (10.96, -27.75, -6.267), (8.539, -29.22, 11.5), (11.15, -33.04, -7.698), (10.01, -41.46, -5.303), (3.119, -5.247, -7.0), (0.0, -4.079, -8.05), (0.0, -10.72, -13.24), (10.97, -20.83, -8.408), (0.0, -13.31, -14.63), (5.736, -24.48, -16.88), (8.735, -26.39, -14.22), (0.0, -27.68, -22.46), (4.014, -29.69, -19.13), (8.072, -31.96, -18.31), (0.0, -31.99, -24.24), (5.43, -33.62, -23.66), (8.501, -43.18, -12.62), (8.324, -36.66, -15.78), (0.0, -36.32, -27.83), (4.979, -38.21, -24.32), (8.303, -48.92, -13.48), (9.088, -48.83, -20.04), (0.0, -38.46, -29.16), (5.455, -42.5, -23.24), (5.984, -47.66, -24.71), (0.0, -41.0, -30.53), (4.503, -43.7, -27.9), (0.0, -43.26, -31.95), (6.315, -49.01, -28.65), (0.0, -46.39, -33.37), (7.422, -53.17, -29.97), (0.0, -50.77, -33.37), (7.422, -55.14, -29.97), (0.0, -57.79, -33.76), (7.422, -57.55, -29.97), (9.088, -55.41, -14.19), (9.77, -56.42, -22.76), (9.649, -47.75, 0.5546), (10.42, -50.12, -7.44), (7.826, -57.6, -4.426), (9.649, -42.27, 4.459), (8.387, -49.94, 4.459), (2.881, -11.3, 19.32), (3.571, -15.04, 19.74), (5.57, -18.58, 17.7), (0.0, -4.842, 20.3), (0.02795, -5.507, 19.97), (0.02795, -6.502, 19.75), (0.02795, -7.677, 19.67), (0.02795, -8.851, 19.75), (0.02795, -9.846, 19.97), (0.02795, -10.51, 20.3), (0.0, -4.608, 20.7), (0.5659, -4.842, 20.42), (1.022, -5.507, 20.18), (1.327, -6.502, 20.03), (1.434, -7.677, 19.97), (1.327, -8.851, 20.03), (1.022, -9.846, 20.18), (0.5659, -10.51, 20.42), (0.7887, -4.842, 20.7), (1.434, -5.507, 20.7), (1.865, -6.502, 20.7), (2.016, -7.677, 20.7), (1.865, -8.851, 20.7), (1.434, -9.846, 20.7), (0.7887, -10.51, 20.7), (0.0, -10.74, 20.7), (0.5659, -4.842, 20.97), (1.022, -5.507, 21.21), (1.327, -6.502, 21.37), (1.434, -7.677, 21.42), (1.327, -8.851, 21.37), (1.022, -9.846, 21.21), (0.5659, -10.51, 20.97), (0.0, -4.842, 21.09), (0.0, -5.507, 21.42), (0.0, -6.502, 21.64), (0.0, -7.677, 21.72), (0.0, -8.851, 21.64), (0.0, -9.846, 21.42), (0.0, -10.51, 21.09), (5.332, -6.743, 12.18), (9.287, -8.998, 6.807), (5.838, -9.655, 14.07), (10.31, -12.67, 6.544), (6.667, -13.49, 16.0), (10.4, -15.34, 8.17), (10.42, -18.72, 7.477), (10.32, -22.59, 6.864), (11.01, -25.75, -6.594), (8.062, -25.14, 12.68), (10.0, -28.65, 6.545), (9.647, -34.42, 4.833), (8.644, -35.8, 8.767), (9.649, -37.88, 2.507), (5.61, -10.93, -10.18), (5.846, -14.98, -11.74), (6.555, -18.35, -13.35), (0.0, -16.71, -16.72), (7.385, -21.09, -14.46), (0.0, -19.72, -18.69), (0.0, -24.21, -20.72), (8.8, -7.151, 6.438), (7.333, -7.174, -1.463), (0.0, -5.151, 21.0), (9.411, -12.35, -4.69), (0.0, -7.547, 20.93), (10.16, -14.37, -6.074), (10.79, -16.64, -7.332), (7.358, -16.8, 15.45), (8.095, -20.77, 13.99), (10.96, -27.75, -6.267), (8.539, -29.22, 11.5), (11.15, -33.04, -7.698), (10.01, -41.46, -5.303), (3.119, -5.247, -7.0), (0.0, -4.079, -8.05), (0.0, -10.72, -13.24), (10.97, -20.83, -8.408), (0.0, -13.31, -14.63), (5.736, -24.48, -16.88), (8.735, -26.39, -14.22), (0.0, -27.68, -22.46), (4.014, -29.69, -19.13), (8.072, -31.96, -18.31), (0.0, -31.99, -24.24), (5.43, -33.62, -23.66), (8.501, -43.18, -12.62), (8.324, -36.66, -15.78), (0.0, -36.32, -27.83), (4.979, -38.21, -24.32), (8.303, -48.92, -13.48), (9.088, -48.83, -20.04), (0.0, -38.46, -29.16), (5.455, -42.5, -23.24), (5.984, -47.66, -24.71), (0.0, -41.0, -30.53), (4.503, -43.7, -27.9), (0.0, -43.26, -31.95), (6.315, -49.01, -28.65), (0.0, -46.39, -33.37), (7.422, -53.17, -29.97), (0.0, -50.77, -33.37), (7.422, -55.14, -29.97), (0.0, -57.79, -33.76), (7.422, -57.55, -29.97), (9.088, -55.41, -14.19), (9.77, -56.42, -22.76), (9.649, -47.75, 0.5546), (10.42, -50.12, -7.44), (7.826, -57.6, -4.426), (9.649, -42.27, 4.459), (8.387, -49.94, 4.459), (2.881, -11.3, 19.32), (3.571, -15.04, 19.74), (5.57, -18.58, 17.7)], [], [(0, 2, 1, 21), (23, 25, 2, 0), (22, 21, 1, 24), (24, 1, 3, 26), (2, 4, 3, 1), (26, 3, 5, 27), (4, 28, 5, 3), (27, 5, 6, 37), (28, 29, 6, 5), (29, 9, 7, 6), (37, 6, 7, 8), (9, 31, 10, 7), (8, 7, 10, 30), (31, 12, 11, 10), (30, 10, 11, 32), (32, 11, 13, 33), (34, 22, 24, 14), (34, 14, 36, 35), (24, 26, 15, 14), (14, 15, 38, 36), (26, 27, 16, 15), (15, 16, 17, 38), (27, 37, 18, 16), (16, 18, 19, 17), (18, 39, 20, 19), (37, 8, 39, 18), (20, 39, 42, 41), (39, 8, 40, 42), (8, 30, 40), (30, 32, 40), (41, 42, 45, 44), (42, 40, 43, 45), (40, 32, 43), (32, 33, 43), (45, 43, 47, 49), (44, 45, 49, 48), (33, 46, 47, 43), (48, 49, 53, 52), (46, 50, 51, 47), (49, 47, 51, 53), (53, 51, 54, 56), (52, 53, 56, 55), (55, 56, 58, 57), (57, 58, 60, 59), (59, 60, 62, 61), (61, 62, 64, 63), (56, 54, 58), (54, 51, 65, 66), (58, 54, 60), (66, 62, 54), (62, 60, 54), (64, 62, 66), (51, 50, 65), (46, 33, 68, 50), (50, 68, 69, 65), (13, 67, 68, 33), (69, 68, 67), (11, 12, 70, 13), (13, 70, 71, 67), (67, 71, 69), (72, 4, 2, 25), (28, 4, 72, 73), (73, 74, 29, 28), (9, 29, 74), (77, 76, 84, 85), (75, 82, 83), (97, 81, 89), (80, 79, 87, 88), (78, 77, 85, 86), (76, 75, 83, 84), (81, 80, 88, 89), (79, 78, 86, 87), (97, 89, 96), (88, 87, 94, 95), (86, 85, 92, 93), (84, 83, 90, 91), (89, 88, 95, 96), (87, 86, 93, 94), (85, 84, 91, 92), (83, 82, 90), (91, 90, 98, 99), (96, 95, 103, 104), (94, 93, 101, 102), (92, 91, 99, 100), (90, 82, 98), (97, 96, 104), (95, 94, 102, 103), (93, 92, 100, 101), (104, 103, 110, 111), (102, 101, 108, 109), (100, 99, 106, 107), (98, 82, 105), (97, 104, 111), (103, 102, 109, 110), (101, 100, 107, 108), (99, 98, 105, 106), (112, 133, 113, 114), (135, 112, 114, 137), (134, 136, 113, 133), (136, 138, 115, 113), (114, 113, 115, 116), (138, 139, 117, 115), (116, 115, 117, 140), (139, 149, 118, 117), (140, 117, 118, 141), (141, 118, 119, 121), (149, 120, 119, 118), (121, 119, 122, 143), (120, 142, 122, 119), (143, 122, 123, 124), (142, 144, 123, 122), (144, 145, 125, 123), (146, 126, 136, 134), (146, 147, 148, 126), (136, 126, 127, 138), (126, 148, 150, 127), (138, 127, 128, 139), (127, 150, 129, 128), (139, 128, 130, 149), (128, 129, 131, 130), (130, 131, 132, 151), (149, 130, 151, 120), (132, 153, 154, 151), (151, 154, 152, 120), (120, 152, 142), (142, 152, 144), (153, 156, 157, 154), (154, 157, 155, 152), (152, 155, 144), (144, 155, 145), (157, 161, 159, 155), (156, 160, 161, 157), (145, 155, 159, 158), (160, 164, 165, 161), (158, 159, 163, 162), (161, 165, 163, 159), (165, 168, 166, 163), (164, 167, 168, 165), (167, 169, 170, 168), (169, 171, 172, 170), (171, 173, 174, 172), (173, 175, 176, 174), (168, 170, 166), (166, 178, 177, 163), (170, 172, 166), (178, 166, 174), (174, 166, 172), (176, 178, 174), (163, 177, 162), (158, 162, 180, 145), (162, 177, 181, 180), (125, 145, 180, 179), (181, 179, 180), (123, 125, 182, 124), (125, 179, 183, 182), (179, 181, 183), (184, 137, 114, 116), (140, 185, 184, 116), (185, 140, 141, 186), (121, 186, 141)])
me_plane_002.use_remesh_preserve_volume = False
me_plane_002.use_remesh_preserve_attributes = False
me_plane_002.use_mirror_vertex_groups = False
me_plane_002.update()

# ---- objects
ob_eule = bpy.data.objects.new('Eule', me_plane)
ob_umhang = bpy.data.objects.new('Umhang', me_plane_002)

# ---- transforms, parenting, visibility, modifiers, constraints
ob_eule.location = (3.098, -0.07974, 1.14)
ob_eule.rotation_euler = (1.571, 0.0, 0.0)
ob_eule.scale = (0.07923, 0.04563, 0.05123)
ob_eule.lineart.crease_threshold = 0.0
_m = ob_eule.modifiers.new('Mirror', 'MIRROR')
_m.use_clip = True
ob_umhang.parent = ob_eule
ob_umhang.matrix_parent_inverse = Matrix(((12.62, -0.0, 0.0, -39.1), (9.537e-07, -9.58e-07, 21.92, -24.98), (-5.96e-08, -19.52, -8.532e-07, -1.556), (0.0, 0.0, 0.0, 1.0)))
ob_umhang.location = (3.098, -0.07974, 1.14)
ob_umhang.rotation_euler = (1.571, 0.0, 0.0)
ob_umhang.scale = (0.07923, 0.04563, 0.05123)
ob_umhang.lineart.crease_threshold = 0.0
_m = ob_umhang.modifiers.new('Mirror', 'MIRROR')
_m.use_clip = True
_m = ob_umhang.modifiers.new('Solidify', 'SOLIDIFY')
_m.thickness = 0.254
_m.use_rim_only = True
_m.nonmanifold_thickness_mode = 'FIXED'
_m.nonmanifold_merge_threshold = 0.0003

# ---- collection membership
col_collection_1.objects.link(ob_eule)
col_collection_1.objects.link(ob_umhang)

# ---- scene / render settings (as saved in the file)
scene.frame_start = 1; scene.frame_end = 250; scene.frame_set(1)
scene.render.engine = 'BLENDER_EEVEE_NEXT'
scene.render.resolution_percentage = 50
scene.render.dither_intensity = 0.0
scene.cycles.use_denoising = False
scene.cycles.samples = 128
scene.cycles.sampling_pattern = 'TABULATED_SOBOL'
scene.cycles.light_sampling_threshold = 0.0
scene.cycles.use_adaptive_sampling = False
scene.cycles.use_light_tree = False
scene.cycles.blur_glossy = 0.0
scene.cycles.sample_clamp_indirect = 0.0
scene.view_settings.view_transform = 'Standard'
bpy.context.view_layer.update()

# ---- added for rendering (the .blend has no active camera and no usable light): camera, sun
cam_auto = bpy.data.cameras.new('AutoCamera')
cam_auto.lens = 50.0
cam_auto.sensor_width = 36.0
cam_auto.clip_end = 1000.0
ob_auto_camera = bpy.data.objects.new('AutoCamera', cam_auto)
scene.collection.objects.link(ob_auto_camera)
ob_auto_camera.location = (7.95325, -5.75757, 4.25449)
ob_auto_camera.rotation_euler = (1.09748, -7.21219e-08, 0.694738)
scene.camera = ob_auto_camera
light_auto_sun = bpy.data.lights.new('AutoSun', 'SUN')
light_auto_sun.energy = 3.0
light_auto_sun.angle = 0.0523599
ob_auto_sun = bpy.data.objects.new('AutoSun', light_auto_sun)
scene.collection.objects.link(ob_auto_sun)
ob_auto_sun.rotation_euler = (0.872665, 0.174533, 0.523599)
bpy.context.view_layer.update()
